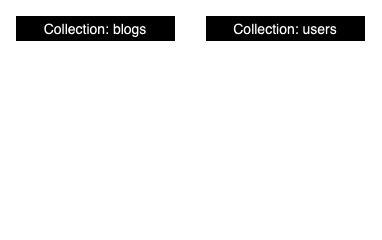

The diagram above was exported from draw.io. Its source (the exported page's mxGraphModel, read from the mxfile embedded in the PNG):
<mxGraphModel dx="1101" dy="509" grid="1" gridSize="10" guides="1" tooltips="1" connect="1" arrows="1" fold="1" page="1" pageScale="1" pageWidth="850" pageHeight="1100" math="0" shadow="0">
  <root>
    <mxCell id="0" />
    <mxCell id="1" parent="0" />
    <mxCell id="P4-mwOayc-x9mLgURMow-26" value="Collection: blogs" style="swimlane;fontStyle=0;childLayout=stackLayout;horizontal=1;startSize=26;horizontalStack=0;resizeParent=1;resizeParentMax=0;resizeLast=0;collapsible=1;marginBottom=0;align=center;fontSize=14;" vertex="1" parent="1">
      <mxGeometry x="50" y="160" width="160" height="206" as="geometry" />
    </mxCell>
    <mxCell id="P4-mwOayc-x9mLgURMow-27" value="_id: ObjectId" style="text;strokeColor=none;fillColor=none;spacingLeft=4;spacingRight=4;overflow=hidden;rotatable=0;points=[[0,0.5],[1,0.5]];portConstraint=eastwest;fontSize=12;whiteSpace=wrap;html=1;" vertex="1" parent="P4-mwOayc-x9mLgURMow-26">
      <mxGeometry y="26" width="160" height="30" as="geometry" />
    </mxCell>
    <mxCell id="P4-mwOayc-x9mLgURMow-28" value="title: String" style="text;strokeColor=none;fillColor=none;spacingLeft=4;spacingRight=4;overflow=hidden;rotatable=0;points=[[0,0.5],[1,0.5]];portConstraint=eastwest;fontSize=12;whiteSpace=wrap;html=1;" vertex="1" parent="P4-mwOayc-x9mLgURMow-26">
      <mxGeometry y="56" width="160" height="30" as="geometry" />
    </mxCell>
    <mxCell id="P4-mwOayc-x9mLgURMow-31" value="description: String" style="text;strokeColor=none;fillColor=none;spacingLeft=4;spacingRight=4;overflow=hidden;rotatable=0;points=[[0,0.5],[1,0.5]];portConstraint=eastwest;fontSize=12;whiteSpace=wrap;html=1;" vertex="1" parent="P4-mwOayc-x9mLgURMow-26">
      <mxGeometry y="86" width="160" height="30" as="geometry" />
    </mxCell>
    <mxCell id="P4-mwOayc-x9mLgURMow-32" value="content: String" style="text;strokeColor=none;fillColor=none;spacingLeft=4;spacingRight=4;overflow=hidden;rotatable=0;points=[[0,0.5],[1,0.5]];portConstraint=eastwest;fontSize=12;whiteSpace=wrap;html=1;" vertex="1" parent="P4-mwOayc-x9mLgURMow-26">
      <mxGeometry y="116" width="160" height="30" as="geometry" />
    </mxCell>
    <mxCell id="P4-mwOayc-x9mLgURMow-29" value="imageURL: String" style="text;strokeColor=none;fillColor=none;spacingLeft=4;spacingRight=4;overflow=hidden;rotatable=0;points=[[0,0.5],[1,0.5]];portConstraint=eastwest;fontSize=12;whiteSpace=wrap;html=1;" vertex="1" parent="P4-mwOayc-x9mLgURMow-26">
      <mxGeometry y="146" width="160" height="30" as="geometry" />
    </mxCell>
    <mxCell id="P4-mwOayc-x9mLgURMow-39" value="author: String" style="text;strokeColor=none;fillColor=none;spacingLeft=4;spacingRight=4;overflow=hidden;rotatable=0;points=[[0,0.5],[1,0.5]];portConstraint=eastwest;fontSize=12;whiteSpace=wrap;html=1;" vertex="1" parent="P4-mwOayc-x9mLgURMow-26">
      <mxGeometry y="176" width="160" height="30" as="geometry" />
    </mxCell>
    <mxCell id="P4-mwOayc-x9mLgURMow-33" value="Collection: users" style="swimlane;fontStyle=0;childLayout=stackLayout;horizontal=1;startSize=26;horizontalStack=0;resizeParent=1;resizeParentMax=0;resizeLast=0;collapsible=1;marginBottom=0;align=center;fontSize=14;" vertex="1" parent="1">
      <mxGeometry x="240" y="160" width="160" height="146" as="geometry" />
    </mxCell>
    <mxCell id="P4-mwOayc-x9mLgURMow-34" value="_id: ObjectId" style="text;strokeColor=none;fillColor=none;spacingLeft=4;spacingRight=4;overflow=hidden;rotatable=0;points=[[0,0.5],[1,0.5]];portConstraint=eastwest;fontSize=12;whiteSpace=wrap;html=1;" vertex="1" parent="P4-mwOayc-x9mLgURMow-33">
      <mxGeometry y="26" width="160" height="30" as="geometry" />
    </mxCell>
    <mxCell id="P4-mwOayc-x9mLgURMow-35" value="username: String" style="text;strokeColor=none;fillColor=none;spacingLeft=4;spacingRight=4;overflow=hidden;rotatable=0;points=[[0,0.5],[1,0.5]];portConstraint=eastwest;fontSize=12;whiteSpace=wrap;html=1;" vertex="1" parent="P4-mwOayc-x9mLgURMow-33">
      <mxGeometry y="56" width="160" height="30" as="geometry" />
    </mxCell>
    <mxCell id="P4-mwOayc-x9mLgURMow-36" value="email: String" style="text;strokeColor=none;fillColor=none;spacingLeft=4;spacingRight=4;overflow=hidden;rotatable=0;points=[[0,0.5],[1,0.5]];portConstraint=eastwest;fontSize=12;whiteSpace=wrap;html=1;" vertex="1" parent="P4-mwOayc-x9mLgURMow-33">
      <mxGeometry y="86" width="160" height="30" as="geometry" />
    </mxCell>
    <mxCell id="P4-mwOayc-x9mLgURMow-37" value="password: String" style="text;strokeColor=none;fillColor=none;spacingLeft=4;spacingRight=4;overflow=hidden;rotatable=0;points=[[0,0.5],[1,0.5]];portConstraint=eastwest;fontSize=12;whiteSpace=wrap;html=1;" vertex="1" parent="P4-mwOayc-x9mLgURMow-33">
      <mxGeometry y="116" width="160" height="30" as="geometry" />
    </mxCell>
  </root>
</mxGraphModel>